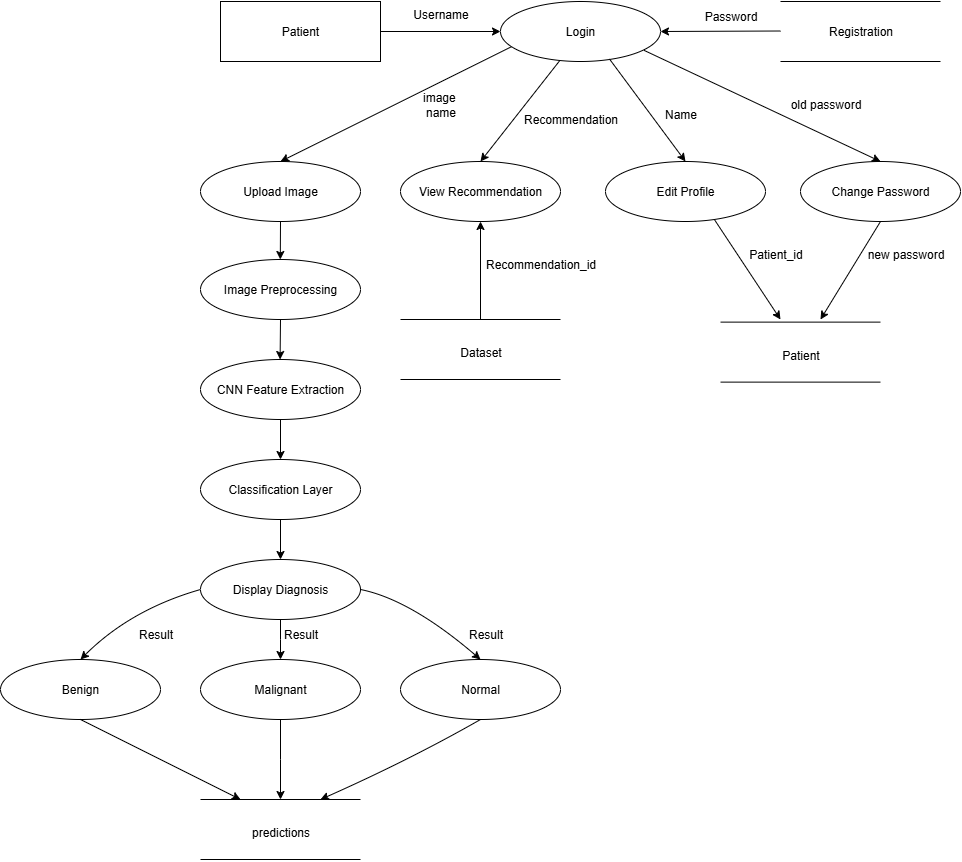

The diagram above was exported from draw.io. Its source (the exported page's mxGraphModel, read from the mxfile embedded in the PNG):
<mxGraphModel dx="2153" dy="903" grid="1" gridSize="10" guides="1" tooltips="1" connect="1" arrows="1" fold="1" page="1" pageScale="1" pageWidth="850" pageHeight="1100" math="0" shadow="0">
  <root>
    <mxCell id="0" />
    <mxCell id="1" parent="0" />
    <mxCell id="VTJuLmkSBq4X7EhKI2vw-1" value="Patient" style="rounded=0;whiteSpace=wrap;html=1;" parent="1" vertex="1">
      <mxGeometry x="60" y="42" width="160" height="60" as="geometry" />
    </mxCell>
    <mxCell id="VTJuLmkSBq4X7EhKI2vw-2" value="Login" style="ellipse;whiteSpace=wrap;html=1;" parent="1" vertex="1">
      <mxGeometry x="340" y="42" width="160" height="60" as="geometry" />
    </mxCell>
    <mxCell id="VTJuLmkSBq4X7EhKI2vw-3" value="" style="endArrow=none;html=1;rounded=0;" parent="1" edge="1">
      <mxGeometry width="50" height="50" relative="1" as="geometry">
        <mxPoint x="620" y="42" as="sourcePoint" />
        <mxPoint x="780" y="42" as="targetPoint" />
      </mxGeometry>
    </mxCell>
    <mxCell id="VTJuLmkSBq4X7EhKI2vw-4" value="" style="endArrow=none;html=1;rounded=0;" parent="1" edge="1">
      <mxGeometry width="50" height="50" relative="1" as="geometry">
        <mxPoint x="620" y="102" as="sourcePoint" />
        <mxPoint x="780" y="102" as="targetPoint" />
      </mxGeometry>
    </mxCell>
    <mxCell id="VTJuLmkSBq4X7EhKI2vw-5" value="" style="endArrow=classic;html=1;rounded=0;entryX=0;entryY=0.5;entryDx=0;entryDy=0;" parent="1" target="VTJuLmkSBq4X7EhKI2vw-2" edge="1">
      <mxGeometry width="50" height="50" relative="1" as="geometry">
        <mxPoint x="220" y="72" as="sourcePoint" />
        <mxPoint x="270" y="22" as="targetPoint" />
      </mxGeometry>
    </mxCell>
    <mxCell id="VTJuLmkSBq4X7EhKI2vw-6" value="" style="endArrow=classic;html=1;rounded=0;entryX=1;entryY=0.5;entryDx=0;entryDy=0;" parent="1" target="VTJuLmkSBq4X7EhKI2vw-2" edge="1">
      <mxGeometry width="50" height="50" relative="1" as="geometry">
        <mxPoint x="620" y="71.5" as="sourcePoint" />
        <mxPoint x="740" y="71.5" as="targetPoint" />
      </mxGeometry>
    </mxCell>
    <mxCell id="VTJuLmkSBq4X7EhKI2vw-7" value="View Recommendation" style="ellipse;whiteSpace=wrap;html=1;" parent="1" vertex="1">
      <mxGeometry x="240" y="202" width="160" height="60" as="geometry" />
    </mxCell>
    <mxCell id="VTJuLmkSBq4X7EhKI2vw-8" value="Upload Image" style="ellipse;whiteSpace=wrap;html=1;" parent="1" vertex="1">
      <mxGeometry x="40" y="202" width="160" height="60" as="geometry" />
    </mxCell>
    <mxCell id="VTJuLmkSBq4X7EhKI2vw-9" value="Edit Profile" style="ellipse;whiteSpace=wrap;html=1;" parent="1" vertex="1">
      <mxGeometry x="445" y="202" width="160" height="60" as="geometry" />
    </mxCell>
    <mxCell id="VTJuLmkSBq4X7EhKI2vw-10" value="" style="endArrow=none;html=1;rounded=0;" parent="1" edge="1">
      <mxGeometry width="50" height="50" relative="1" as="geometry">
        <mxPoint x="240" y="360" as="sourcePoint" />
        <mxPoint x="400" y="360" as="targetPoint" />
      </mxGeometry>
    </mxCell>
    <mxCell id="VTJuLmkSBq4X7EhKI2vw-11" value="" style="endArrow=none;html=1;rounded=0;" parent="1" edge="1">
      <mxGeometry width="50" height="50" relative="1" as="geometry">
        <mxPoint x="240" y="420" as="sourcePoint" />
        <mxPoint x="400" y="420" as="targetPoint" />
      </mxGeometry>
    </mxCell>
    <mxCell id="VTJuLmkSBq4X7EhKI2vw-12" value="" style="endArrow=none;html=1;rounded=0;" parent="1" edge="1">
      <mxGeometry width="50" height="50" relative="1" as="geometry">
        <mxPoint x="560" y="362.62" as="sourcePoint" />
        <mxPoint x="720" y="362.62" as="targetPoint" />
      </mxGeometry>
    </mxCell>
    <mxCell id="VTJuLmkSBq4X7EhKI2vw-13" value="" style="endArrow=none;html=1;rounded=0;" parent="1" edge="1">
      <mxGeometry width="50" height="50" relative="1" as="geometry">
        <mxPoint x="560" y="422.62" as="sourcePoint" />
        <mxPoint x="720" y="422.62" as="targetPoint" />
      </mxGeometry>
    </mxCell>
    <mxCell id="VTJuLmkSBq4X7EhKI2vw-14" value="" style="endArrow=classic;html=1;rounded=0;exitX=0.371;exitY=0.983;exitDx=0;exitDy=0;exitPerimeter=0;" parent="1" source="VTJuLmkSBq4X7EhKI2vw-2" edge="1">
      <mxGeometry width="50" height="50" relative="1" as="geometry">
        <mxPoint x="398.8799999999999" y="105.01999999999998" as="sourcePoint" />
        <mxPoint x="320" y="202" as="targetPoint" />
      </mxGeometry>
    </mxCell>
    <mxCell id="VTJuLmkSBq4X7EhKI2vw-15" value="" style="endArrow=classic;html=1;rounded=0;entryX=0.5;entryY=0;entryDx=0;entryDy=0;exitX=0.066;exitY=0.757;exitDx=0;exitDy=0;exitPerimeter=0;" parent="1" source="VTJuLmkSBq4X7EhKI2vw-2" target="VTJuLmkSBq4X7EhKI2vw-8" edge="1">
      <mxGeometry width="50" height="50" relative="1" as="geometry">
        <mxPoint x="350" y="90" as="sourcePoint" />
        <mxPoint x="430" y="52" as="targetPoint" />
      </mxGeometry>
    </mxCell>
    <mxCell id="VTJuLmkSBq4X7EhKI2vw-16" value="" style="endArrow=classic;html=1;rounded=0;exitX=0.681;exitY=0.958;exitDx=0;exitDy=0;exitPerimeter=0;entryX=0.5;entryY=0;entryDx=0;entryDy=0;" parent="1" source="VTJuLmkSBq4X7EhKI2vw-2" target="VTJuLmkSBq4X7EhKI2vw-9" edge="1">
      <mxGeometry width="50" height="50" relative="1" as="geometry">
        <mxPoint x="460" y="102" as="sourcePoint" />
        <mxPoint x="520" y="200" as="targetPoint" />
      </mxGeometry>
    </mxCell>
    <mxCell id="VTJuLmkSBq4X7EhKI2vw-17" value="" style="endArrow=classic;html=1;rounded=0;exitX=0.5;exitY=1;exitDx=0;exitDy=0;" parent="1" source="VTJuLmkSBq4X7EhKI2vw-8" edge="1">
      <mxGeometry width="50" height="50" relative="1" as="geometry">
        <mxPoint x="120" y="270" as="sourcePoint" />
        <mxPoint x="119.79" y="300" as="targetPoint" />
        <Array as="points" />
      </mxGeometry>
    </mxCell>
    <mxCell id="VTJuLmkSBq4X7EhKI2vw-18" value="" style="endArrow=classic;html=1;rounded=0;entryX=0.5;entryY=1;entryDx=0;entryDy=0;" parent="1" target="VTJuLmkSBq4X7EhKI2vw-7" edge="1">
      <mxGeometry width="50" height="50" relative="1" as="geometry">
        <mxPoint x="320" y="360" as="sourcePoint" />
        <mxPoint x="220" y="360" as="targetPoint" />
        <Array as="points" />
      </mxGeometry>
    </mxCell>
    <mxCell id="VTJuLmkSBq4X7EhKI2vw-19" value="" style="endArrow=classic;html=1;rounded=0;exitX=0.681;exitY=0.969;exitDx=0;exitDy=0;exitPerimeter=0;" parent="1" source="VTJuLmkSBq4X7EhKI2vw-9" edge="1">
      <mxGeometry width="50" height="50" relative="1" as="geometry">
        <mxPoint x="539.7" y="262" as="sourcePoint" />
        <mxPoint x="620" y="360" as="targetPoint" />
      </mxGeometry>
    </mxCell>
    <mxCell id="VTJuLmkSBq4X7EhKI2vw-20" value="Registration" style="text;html=1;align=center;verticalAlign=middle;resizable=0;points=[];autosize=1;strokeColor=none;fillColor=none;" parent="1" vertex="1">
      <mxGeometry x="655" y="57" width="90" height="30" as="geometry" />
    </mxCell>
    <mxCell id="VTJuLmkSBq4X7EhKI2vw-21" value="Username" style="text;html=1;align=center;verticalAlign=middle;resizable=0;points=[];autosize=1;strokeColor=none;fillColor=none;" parent="1" vertex="1">
      <mxGeometry x="240" y="40" width="80" height="30" as="geometry" />
    </mxCell>
    <mxCell id="VTJuLmkSBq4X7EhKI2vw-22" value="Password" style="text;html=1;align=center;verticalAlign=middle;resizable=0;points=[];autosize=1;strokeColor=none;fillColor=none;" parent="1" vertex="1">
      <mxGeometry x="530" y="42" width="80" height="30" as="geometry" />
    </mxCell>
    <mxCell id="VTJuLmkSBq4X7EhKI2vw-23" value="image&amp;nbsp;&lt;div&gt;name&lt;/div&gt;" style="text;html=1;align=center;verticalAlign=middle;resizable=0;points=[];autosize=1;strokeColor=none;fillColor=none;" parent="1" vertex="1">
      <mxGeometry x="250" y="125" width="60" height="40" as="geometry" />
    </mxCell>
    <mxCell id="VTJuLmkSBq4X7EhKI2vw-24" value="Recommendation" style="text;html=1;align=center;verticalAlign=middle;resizable=0;points=[];autosize=1;strokeColor=none;fillColor=none;" parent="1" vertex="1">
      <mxGeometry x="350" y="145" width="120" height="30" as="geometry" />
    </mxCell>
    <mxCell id="VTJuLmkSBq4X7EhKI2vw-25" value="Name" style="text;html=1;align=center;verticalAlign=middle;resizable=0;points=[];autosize=1;strokeColor=none;fillColor=none;" parent="1" vertex="1">
      <mxGeometry x="490" y="140" width="60" height="30" as="geometry" />
    </mxCell>
    <mxCell id="VTJuLmkSBq4X7EhKI2vw-27" value="Recommendation_id" style="text;html=1;align=center;verticalAlign=middle;resizable=0;points=[];autosize=1;strokeColor=none;fillColor=none;" parent="1" vertex="1">
      <mxGeometry x="315" y="290" width="130" height="30" as="geometry" />
    </mxCell>
    <mxCell id="VTJuLmkSBq4X7EhKI2vw-28" value="Patient_id" style="text;html=1;align=center;verticalAlign=middle;resizable=0;points=[];autosize=1;strokeColor=none;fillColor=none;" parent="1" vertex="1">
      <mxGeometry x="575" y="280" width="80" height="30" as="geometry" />
    </mxCell>
    <mxCell id="VTJuLmkSBq4X7EhKI2vw-29" value="Dataset" style="text;html=1;align=center;verticalAlign=middle;resizable=0;points=[];autosize=1;strokeColor=none;fillColor=none;" parent="1" vertex="1">
      <mxGeometry x="290" y="378" width="60" height="30" as="geometry" />
    </mxCell>
    <mxCell id="VTJuLmkSBq4X7EhKI2vw-30" value="Patient" style="text;html=1;align=center;verticalAlign=middle;resizable=0;points=[];autosize=1;strokeColor=none;fillColor=none;" parent="1" vertex="1">
      <mxGeometry x="610" y="380.62" width="60" height="30" as="geometry" />
    </mxCell>
    <mxCell id="VTJuLmkSBq4X7EhKI2vw-31" value="Change Password" style="ellipse;whiteSpace=wrap;html=1;" parent="1" vertex="1">
      <mxGeometry x="640" y="202" width="160" height="60" as="geometry" />
    </mxCell>
    <mxCell id="VTJuLmkSBq4X7EhKI2vw-32" value="" style="endArrow=classic;html=1;rounded=0;entryX=0.5;entryY=0;entryDx=0;entryDy=0;exitX=0.897;exitY=0.814;exitDx=0;exitDy=0;exitPerimeter=0;" parent="1" source="VTJuLmkSBq4X7EhKI2vw-2" target="VTJuLmkSBq4X7EhKI2vw-31" edge="1">
      <mxGeometry width="50" height="50" relative="1" as="geometry">
        <mxPoint x="480" y="90" as="sourcePoint" />
        <mxPoint x="530" y="40" as="targetPoint" />
      </mxGeometry>
    </mxCell>
    <mxCell id="VTJuLmkSBq4X7EhKI2vw-33" value="" style="endArrow=classic;html=1;rounded=0;exitX=0.5;exitY=1;exitDx=0;exitDy=0;" parent="1" source="VTJuLmkSBq4X7EhKI2vw-31" edge="1">
      <mxGeometry width="50" height="50" relative="1" as="geometry">
        <mxPoint x="740" y="260" as="sourcePoint" />
        <mxPoint x="660" y="360" as="targetPoint" />
      </mxGeometry>
    </mxCell>
    <mxCell id="VTJuLmkSBq4X7EhKI2vw-34" value="new password" style="text;html=1;align=center;verticalAlign=middle;resizable=0;points=[];autosize=1;strokeColor=none;fillColor=none;" parent="1" vertex="1">
      <mxGeometry x="695" y="280" width="100" height="30" as="geometry" />
    </mxCell>
    <mxCell id="VTJuLmkSBq4X7EhKI2vw-35" value="old password" style="text;html=1;align=center;verticalAlign=middle;resizable=0;points=[];autosize=1;strokeColor=none;fillColor=none;" parent="1" vertex="1">
      <mxGeometry x="620" y="130" width="90" height="30" as="geometry" />
    </mxCell>
    <mxCell id="VTJuLmkSBq4X7EhKI2vw-36" value="Image Preprocessing" style="ellipse;whiteSpace=wrap;html=1;" parent="1" vertex="1">
      <mxGeometry x="40" y="300" width="160" height="60" as="geometry" />
    </mxCell>
    <mxCell id="VTJuLmkSBq4X7EhKI2vw-37" value="" style="endArrow=classic;html=1;rounded=0;exitX=0.5;exitY=1;exitDx=0;exitDy=0;" parent="1" source="VTJuLmkSBq4X7EhKI2vw-36" edge="1">
      <mxGeometry width="50" height="50" relative="1" as="geometry">
        <mxPoint x="120" y="370" as="sourcePoint" />
        <mxPoint x="119.6" y="400" as="targetPoint" />
        <Array as="points" />
      </mxGeometry>
    </mxCell>
    <mxCell id="VTJuLmkSBq4X7EhKI2vw-46" style="edgeStyle=orthogonalEdgeStyle;rounded=0;orthogonalLoop=1;jettySize=auto;html=1;entryX=0.5;entryY=0;entryDx=0;entryDy=0;" parent="1" source="VTJuLmkSBq4X7EhKI2vw-39" target="VTJuLmkSBq4X7EhKI2vw-40" edge="1">
      <mxGeometry relative="1" as="geometry" />
    </mxCell>
    <mxCell id="VTJuLmkSBq4X7EhKI2vw-39" value="CNN Feature Extraction" style="ellipse;whiteSpace=wrap;html=1;" parent="1" vertex="1">
      <mxGeometry x="40" y="400" width="160" height="60" as="geometry" />
    </mxCell>
    <mxCell id="VTJuLmkSBq4X7EhKI2vw-47" style="edgeStyle=orthogonalEdgeStyle;rounded=0;orthogonalLoop=1;jettySize=auto;html=1;entryX=0.5;entryY=0;entryDx=0;entryDy=0;" parent="1" source="VTJuLmkSBq4X7EhKI2vw-40" target="VTJuLmkSBq4X7EhKI2vw-41" edge="1">
      <mxGeometry relative="1" as="geometry" />
    </mxCell>
    <mxCell id="VTJuLmkSBq4X7EhKI2vw-40" value="Classification Layer" style="ellipse;whiteSpace=wrap;html=1;" parent="1" vertex="1">
      <mxGeometry x="40" y="500" width="160" height="60" as="geometry" />
    </mxCell>
    <mxCell id="VTJuLmkSBq4X7EhKI2vw-48" style="edgeStyle=orthogonalEdgeStyle;rounded=0;orthogonalLoop=1;jettySize=auto;html=1;entryX=0.5;entryY=0;entryDx=0;entryDy=0;" parent="1" source="VTJuLmkSBq4X7EhKI2vw-41" edge="1">
      <mxGeometry relative="1" as="geometry">
        <mxPoint x="120" y="700" as="targetPoint" />
      </mxGeometry>
    </mxCell>
    <mxCell id="VTJuLmkSBq4X7EhKI2vw-41" value="Display Diagnosis" style="ellipse;whiteSpace=wrap;html=1;" parent="1" vertex="1">
      <mxGeometry x="40" y="600" width="160" height="60" as="geometry" />
    </mxCell>
    <mxCell id="VTJuLmkSBq4X7EhKI2vw-52" value="" style="curved=1;endArrow=classic;html=1;rounded=0;entryX=0.5;entryY=0;entryDx=0;entryDy=0;" parent="1" edge="1">
      <mxGeometry width="50" height="50" relative="1" as="geometry">
        <mxPoint x="40" y="630" as="sourcePoint" />
        <mxPoint x="-80" y="700" as="targetPoint" />
        <Array as="points">
          <mxPoint x="-30" y="650" />
        </Array>
      </mxGeometry>
    </mxCell>
    <mxCell id="VTJuLmkSBq4X7EhKI2vw-54" value="" style="curved=1;endArrow=classic;html=1;rounded=0;entryX=0.5;entryY=0;entryDx=0;entryDy=0;" parent="1" edge="1">
      <mxGeometry width="50" height="50" relative="1" as="geometry">
        <mxPoint x="200" y="630" as="sourcePoint" />
        <mxPoint x="320" y="700" as="targetPoint" />
        <Array as="points">
          <mxPoint x="250" y="640" />
        </Array>
      </mxGeometry>
    </mxCell>
    <mxCell id="cd_xRkq7TDpE23pA1tL3-1" value="Benign" style="ellipse;whiteSpace=wrap;html=1;" parent="1" vertex="1">
      <mxGeometry x="-160" y="700" width="160" height="60" as="geometry" />
    </mxCell>
    <mxCell id="XwTAzhI1R0liX62D4NQx-4" style="edgeStyle=orthogonalEdgeStyle;rounded=0;orthogonalLoop=1;jettySize=auto;html=1;" edge="1" parent="1" source="cd_xRkq7TDpE23pA1tL3-2">
      <mxGeometry relative="1" as="geometry">
        <mxPoint x="120" y="840" as="targetPoint" />
      </mxGeometry>
    </mxCell>
    <mxCell id="cd_xRkq7TDpE23pA1tL3-2" value="Malignant" style="ellipse;whiteSpace=wrap;html=1;" parent="1" vertex="1">
      <mxGeometry x="40" y="700" width="160" height="60" as="geometry" />
    </mxCell>
    <mxCell id="cd_xRkq7TDpE23pA1tL3-3" value="Normal" style="ellipse;whiteSpace=wrap;html=1;" parent="1" vertex="1">
      <mxGeometry x="240" y="700" width="160" height="60" as="geometry" />
    </mxCell>
    <mxCell id="cd_xRkq7TDpE23pA1tL3-4" value="Result" style="text;html=1;align=center;verticalAlign=middle;resizable=0;points=[];autosize=1;strokeColor=none;fillColor=none;" parent="1" vertex="1">
      <mxGeometry x="-35" y="660" width="60" height="30" as="geometry" />
    </mxCell>
    <mxCell id="cd_xRkq7TDpE23pA1tL3-5" value="Result" style="text;html=1;align=center;verticalAlign=middle;resizable=0;points=[];autosize=1;strokeColor=none;fillColor=none;" parent="1" vertex="1">
      <mxGeometry x="110" y="660" width="60" height="30" as="geometry" />
    </mxCell>
    <mxCell id="cd_xRkq7TDpE23pA1tL3-6" value="Result" style="text;html=1;align=center;verticalAlign=middle;resizable=0;points=[];autosize=1;strokeColor=none;fillColor=none;" parent="1" vertex="1">
      <mxGeometry x="295" y="660" width="60" height="30" as="geometry" />
    </mxCell>
    <mxCell id="XwTAzhI1R0liX62D4NQx-1" value="" style="endArrow=none;html=1;rounded=0;" edge="1" parent="1">
      <mxGeometry width="50" height="50" relative="1" as="geometry">
        <mxPoint x="40" y="840" as="sourcePoint" />
        <mxPoint x="200" y="840" as="targetPoint" />
      </mxGeometry>
    </mxCell>
    <mxCell id="XwTAzhI1R0liX62D4NQx-2" value="" style="endArrow=none;html=1;rounded=0;" edge="1" parent="1">
      <mxGeometry width="50" height="50" relative="1" as="geometry">
        <mxPoint x="40" y="900" as="sourcePoint" />
        <mxPoint x="200" y="900" as="targetPoint" />
      </mxGeometry>
    </mxCell>
    <mxCell id="XwTAzhI1R0liX62D4NQx-3" value="predictions" style="text;html=1;align=center;verticalAlign=middle;resizable=0;points=[];autosize=1;strokeColor=none;fillColor=none;" vertex="1" parent="1">
      <mxGeometry x="80" y="858" width="80" height="30" as="geometry" />
    </mxCell>
    <mxCell id="XwTAzhI1R0liX62D4NQx-6" value="" style="curved=1;endArrow=classic;html=1;rounded=0;" edge="1" parent="1">
      <mxGeometry width="50" height="50" relative="1" as="geometry">
        <mxPoint x="-80" y="760" as="sourcePoint" />
        <mxPoint x="80" y="840" as="targetPoint" />
        <Array as="points" />
      </mxGeometry>
    </mxCell>
    <mxCell id="XwTAzhI1R0liX62D4NQx-7" value="" style="curved=1;endArrow=classic;html=1;rounded=0;exitX=0.5;exitY=1;exitDx=0;exitDy=0;" edge="1" parent="1" source="cd_xRkq7TDpE23pA1tL3-3">
      <mxGeometry width="50" height="50" relative="1" as="geometry">
        <mxPoint x="250" y="870" as="sourcePoint" />
        <mxPoint x="160" y="840" as="targetPoint" />
        <Array as="points">
          <mxPoint x="250" y="800" />
        </Array>
      </mxGeometry>
    </mxCell>
  </root>
</mxGraphModel>